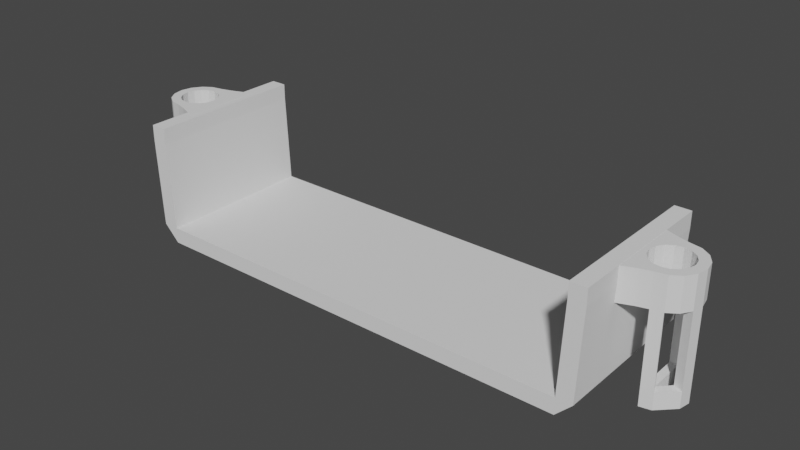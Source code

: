 # Source: BatteryBracket.blend  (saved by Blender 2.90.8; exported with 4.5.12 LTS)
import bpy
from mathutils import Matrix  # noqa: F401  (used for matrix-valued properties, if any)

bpy.ops.wm.read_factory_settings(use_empty=True)
scene = bpy.context.scene
scene.name = 'Scene'

# ---- collections
col_collection = bpy.data.collections.new('Collection'); scene.collection.children.link(col_collection)

# ---- world
world_world = bpy.data.worlds.new('World'); scene.world = world_world
world_world.use_nodes = True; world_world.node_tree.nodes.clear()
_N = world_world.node_tree.nodes; _L = world_world.node_tree.links
n0 = _N.new('ShaderNodeOutputWorld'); n0.name = 'World Output'; n0.location = (300, 300)
n1 = _N.new('ShaderNodeBackground'); n1.name = 'Background'; n1.location = (10, 300)
n1.inputs[0].default_value = (0.05088, 0.05088, 0.05088, 1.0)
_L.new(n1.outputs[0], n0.inputs[0])
n0.is_active_output = True
world_world.color = (0.05088, 0.05088, 0.05088)
world_world.use_sun_shadow = False
world_world.sun_shadow_jitter_overblur = 0.0

# ---- meshes
me_plane = bpy.data.meshes.new('Plane')
me_plane.from_pydata([(2.75, -1.0, 1.5), (-2.75, -1.0, 1.5), (2.75, 1.0, 1.5), (-2.75, 1.0, 1.5), (2.75, -1.0, 1.3), (-2.75, -1.0, 1.3), (2.75, 1.0, 1.3), (-2.75, 1.0, 1.3), (-2.95, -1.0, 1.3), (-2.95, 1.0, 1.3), (2.95, 1.0, 1.3), (2.95, -1.0, 1.3), (2.8, 1.0, 0.2), (2.8, -1.0, 0.2), (-2.8, -1.0, 0.2), (-2.8, 1.0, 0.2), (-3.0, -1.0, 0.2), (-3.0, 1.0, 0.2), (3.0, 1.0, 0.2), (3.0, -1.0, 0.2), (-2.8, -1.0, 0.0), (-2.8, 1.0, 5.96e-07), (-3.0, -1.0, 1.192e-07), (-3.0, 1.0, 5.96e-07), (2.8, 1.0, 0.0), (2.8, -1.0, -5.96e-07), (3.0, 1.0, -1.192e-07), (3.0, -1.0, -5.96e-07)], [], [(0, 2, 3, 1), (4, 5, 7, 6), (3, 9, 8, 1), (6, 10, 18, 12), (3, 2, 6, 7), (0, 1, 5, 4), (5, 1, 8), (7, 9, 3), (4, 6, 12, 13), (0, 11, 10, 2), (4, 11, 0), (2, 10, 6), (19, 13, 25, 27), (14, 16, 22, 20), (8, 9, 17, 16), (5, 8, 16, 14), (11, 4, 13, 19), (10, 11, 19, 18), (9, 7, 15, 17), (7, 5, 14, 15), (21, 20, 22, 23), (15, 14, 20, 21), (17, 15, 21, 23), (25, 24, 26, 27), (12, 18, 26, 24), (13, 12, 24, 25), (17, 23, 22, 16), (19, 27, 26, 18)])
_uv = me_plane.uv_layers.new(name='UVMap')
_uv.uv.foreach_set('vector', [0.0, 0.0, 0.0, 1.0, 1.0, 1.0, 1.0, 0.0, 0.0, 0.0, 1.0, 0.0, 1.0, 1.0, 0.0, 1.0, 1.0, 1.0, 1.0, 1.0, 1.0, 0.0, 1.0, 0.0, 0.0, 1.0, 0.0, 1.0, 0.0, 1.0, 0.0, 1.0, 1.0, 1.0, 0.0, 1.0, 0.0, 1.0, 1.0, 1.0, 0.0, 0.0, 1.0, 0.0, 1.0, 0.0, 0.0, 0.0, 1.0, 0.0, 1.0, 0.0, 1.0, 0.0, 1.0, 1.0, 1.0, 1.0, 1.0, 1.0, 0.0, 0.0, 0.0, 1.0, 0.0, 1.0, 0.0, 0.0, 0.0, 0.0, 0.0, 0.0, 0.0, 1.0, 0.0, 1.0, 0.0, 0.0, 0.0, 0.0, 0.0, 0.0, 0.0, 1.0, 0.0, 1.0, 0.0, 1.0, 0.0, 0.0, 0.0, 0.0, 0.0, 0.0, 0.0, 0.0, 1.0, 0.0, 1.0, 0.0, 1.0, 0.0, 1.0, 0.0, 1.0, 0.0, 1.0, 1.0, 1.0, 1.0, 1.0, 0.0, 1.0, 0.0, 1.0, 0.0, 1.0, 0.0, 1.0, 0.0, 0.0, 0.0, 0.0, 0.0, 0.0, 0.0, 0.0, 0.0, 0.0, 1.0, 0.0, 0.0, 0.0, 0.0, 0.0, 1.0, 1.0, 1.0, 1.0, 1.0, 1.0, 1.0, 1.0, 1.0, 1.0, 1.0, 1.0, 0.0, 1.0, 0.0, 1.0, 1.0, 1.0, 1.0, 1.0, 0.0, 1.0, 0.0, 1.0, 1.0, 1.0, 1.0, 1.0, 0.0, 1.0, 0.0, 1.0, 1.0, 1.0, 1.0, 1.0, 1.0, 1.0, 1.0, 1.0, 1.0, 0.0, 0.0, 0.0, 1.0, 0.0, 1.0, 0.0, 0.0, 0.0, 1.0, 0.0, 1.0, 0.0, 1.0, 0.0, 1.0, 0.0, 0.0, 0.0, 1.0, 0.0, 1.0, 0.0, 0.0, 1.0, 1.0, 1.0, 1.0, 1.0, 0.0, 1.0, 0.0, 0.0, 0.0, 0.0, 0.0, 0.0, 1.0, 0.0, 1.0])
me_plane.use_remesh_fix_poles = True
me_plane.use_remesh_preserve_attributes = False
me_plane.use_mirror_vertex_groups = False
me_plane.update()
me_circle = bpy.data.meshes.new('Circle')
me_circle.from_pydata([(0.0, 0.24, 0.0), (-0.09184, 0.2217, 0.0), (-0.1697, 0.1697, 0.0), (-0.2217, 0.09184, 0.0), (-0.24, -1.049e-08, 0.0), (-0.2217, -0.09184, 0.0), (-0.1697, -0.1697, 0.0), (-0.09184, -0.2217, 0.0), (-3.624e-08, -0.24, 0.0), (0.09184, -0.2217, 0.0), (0.1697, -0.1697, 0.0), (0.2217, -0.09184, 0.0), (0.24, 2.862e-09, 0.0), (0.2217, 0.09184, 0.0), (0.1697, 0.1697, 0.0), (0.09184, 0.2217, 0.0), (1.071e-08, 0.36, 0.0), (-0.1378, 0.3326, 0.0), (-0.2546, 0.2546, 0.0), (-0.3326, 0.1378, 0.0), (-0.36, -1.62e-08, 0.0), (-0.3326, -0.1378, 0.0), (-0.2546, -0.2546, 0.0), (-0.1378, -0.3326, 0.0), (-4.365e-08, -0.36, 0.0), (0.1378, -0.3991, 0.0), (0.4223, -0.5091, 0.0), (0.4223, -0.2755, 0.0), (0.4223, -2.215e-08, 0.0), (0.4223, 0.2755, 0.0), (0.4223, 0.5091, 0.0), (0.1378, 0.3991, 0.0), (-0.09184, 0.2217, 0.4), (0.0, 0.24, 0.4), (-0.1697, 0.1697, 0.4), (-0.2217, 0.09184, 0.4), (-0.24, -1.049e-08, 0.4), (-0.2217, -0.09184, 0.4), (-0.1697, -0.1697, 0.4), (-0.09184, -0.2217, 0.4), (-3.624e-08, -0.24, 0.4), (0.09184, -0.2217, 0.4), (0.1697, -0.1697, 0.4), (0.2217, -0.09184, 0.4), (0.24, 2.862e-09, 0.4), (0.2217, 0.09184, 0.4), (0.1697, 0.1697, 0.4), (0.09184, 0.2217, 0.4), (-0.1378, 0.3326, 0.4), (1.071e-08, 0.36, 0.4), (-0.2546, 0.2546, 0.4), (-0.3326, 0.1378, 0.4), (-0.36, -1.62e-08, 0.4), (-0.3326, -0.1378, 0.4), (-0.2546, -0.2546, 0.4), (-0.1378, -0.3326, 0.4), (-4.365e-08, -0.36, 0.4), (0.1378, -0.3991, 0.4), (0.4223, -0.5091, 0.4), (0.4223, -0.2755, 0.4), (0.4223, -2.215e-08, 0.4), (0.4223, 0.2755, 0.4), (0.4223, 0.5091, 0.4), (0.1378, 0.3991, 0.4), (-0.09184, 0.2217, 1.3), (3.02e-08, 0.24, 1.3), (-6.04e-09, -0.24, 1.3), (-0.09184, -0.2217, 1.3), (-0.1378, 0.3326, 1.3), (4.091e-08, 0.36, 1.3), (-1.345e-08, -0.36, 1.3), (-0.1378, -0.3326, 1.3), (-0.09184, 0.2217, 1.3), (3.908e-14, 0.24, 1.3), (-3.624e-08, -0.24, 1.3), (-0.09184, -0.2217, 1.3), (-0.2217, -0.09184, 1.3), (-0.24, 4.325e-08, 1.3), (-0.3326, -0.1378, 1.3), (-0.36, 3.754e-08, 1.3), (-0.2217, -0.09184, 1.5), (-0.24, 4.325e-08, 1.5), (-0.3326, -0.1378, 1.5), (-0.36, 3.754e-08, 1.5), (-0.09184, 0.2217, 1.5), (3.02e-08, 0.24, 1.5), (-6.04e-09, -0.24, 1.5), (-0.09184, -0.2217, 1.5), (-0.1378, 0.3326, 1.5), (4.091e-08, 0.36, 1.5), (-1.345e-08, -0.36, 1.5), (-0.1378, -0.3326, 1.5)], [], [(11, 27, 26, 10), (4, 20, 19, 3), (12, 28, 27, 11), (5, 21, 20, 4), (13, 29, 28, 12), (6, 22, 21, 5), (14, 30, 29, 13), (7, 23, 22, 6), (15, 31, 30, 14), (8, 24, 23, 7), (1, 17, 16, 0), (0, 16, 31, 15), (9, 25, 24, 8), (2, 18, 17, 1), (10, 26, 25, 9), (3, 19, 18, 2), (43, 42, 58, 59), (36, 35, 51, 52), (44, 43, 59, 60), (37, 36, 77, 76), (45, 44, 60, 61), (38, 37, 53, 54), (46, 45, 61, 62), (39, 38, 54, 55), (47, 46, 62, 63), (55, 56, 70, 71), (48, 32, 64, 68), (33, 47, 63, 49), (41, 40, 56, 57), (34, 32, 48, 50), (42, 41, 57, 58), (35, 34, 50, 51), (21, 22, 54, 53), (9, 8, 40, 41), (22, 23, 55, 54), (10, 9, 41, 42), (23, 24, 56, 55), (11, 10, 42, 43), (24, 25, 57, 56), (12, 11, 43, 44), (25, 26, 58, 57), (13, 12, 44, 45), (26, 27, 59, 58), (14, 13, 45, 46), (1, 0, 33, 32), (27, 28, 60, 59), (15, 14, 46, 47), (2, 1, 32, 34), (28, 29, 61, 60), (0, 15, 47, 33), (3, 2, 34, 35), (29, 30, 62, 61), (16, 17, 48, 49), (4, 3, 35, 36), (30, 31, 63, 62), (17, 18, 50, 48), (5, 4, 36, 37), (31, 16, 49, 63), (18, 19, 51, 50), (6, 5, 37, 38), (19, 20, 52, 51), (7, 6, 38, 39), (20, 21, 53, 52), (8, 7, 39, 40), (70, 66, 86, 90), (68, 64, 84, 88), (56, 40, 66, 70), (39, 55, 71, 67), (33, 49, 69, 65), (32, 33, 65, 64), (40, 39, 67, 66), (49, 48, 68, 69), (66, 67, 75, 74), (64, 65, 73, 72), (78, 76, 80, 82), (53, 37, 76, 78), (36, 52, 79, 77), (52, 53, 78, 79), (80, 81, 83, 82), (79, 78, 82, 83), (77, 79, 83, 81), (76, 77, 81, 80), (86, 87, 91, 90), (84, 85, 89, 88), (71, 70, 90, 91), (66, 67, 87, 86), (65, 69, 89, 85), (67, 71, 91, 87), (69, 68, 88, 89), (64, 65, 85, 84), (65, 66, 86, 85), (67, 64, 84, 87), (84, 64, 77, 81), (79, 68, 88, 83), (87, 67, 76, 80), (78, 71, 91, 82), (66, 65, 64, 67), (71, 78, 76, 67), (68, 79, 77, 64), (82, 91, 87, 80), (83, 88, 84, 81), (85, 86, 87, 84)])
_uv = me_circle.uv_layers.new(name='UVMap')
_uv.uv.foreach_set('vector', [0.0, 0.0, 0.0, 0.0, 0.0, 0.0, 0.0, 0.0, 0.0, 0.0, 0.0, 0.0, 0.0, 0.0, 0.0, 0.0, 0.0, 0.0, 0.0, 0.0, 0.0, 0.0, 0.0, 0.0, 0.0, 0.0, 0.0, 0.0, 0.0, 0.0, 0.0, 0.0, 0.0, 0.0, 0.0, 0.0, 0.0, 0.0, 0.0, 0.0, 0.0, 0.0, 0.0, 0.0, 0.0, 0.0, 0.0, 0.0, 0.0, 0.0, 0.0, 0.0, 0.0, 0.0, 0.0, 0.0, 0.0, 0.0, 0.0, 0.0, 0.0, 0.0, 0.0, 0.0, 0.0, 0.0, 0.0, 0.0, 0.0, 0.0, 0.0, 0.0, 0.0, 0.0, 0.0, 0.0, 0.0, 0.0, 0.0, 0.0, 0.0, 0.0, 0.0, 0.0, 0.0, 0.0, 0.0, 0.0, 0.0, 0.0, 0.0, 0.0, 0.0, 0.0, 0.0, 0.0, 0.0, 0.0, 0.0, 0.0, 0.0, 0.0, 0.0, 0.0, 0.0, 0.0, 0.0, 0.0, 0.0, 0.0, 0.0, 0.0, 0.0, 0.0, 0.0, 0.0, 0.0, 0.0, 0.0, 0.0, 0.0, 0.0, 0.0, 0.0, 0.0, 0.0, 0.0, 0.0, 0.0, 0.0, 0.0, 0.0, 0.0, 0.0, 0.0, 0.0, 0.0, 0.0, 0.0, 0.0, 0.0, 0.0, 0.0, 0.0, 0.0, 0.0, 0.0, 0.0, 0.0, 0.0, 0.0, 0.0, 0.0, 0.0, 0.0, 0.0, 0.0, 0.0, 0.0, 0.0, 0.0, 0.0, 0.0, 0.0, 0.0, 0.0, 0.0, 0.0, 0.0, 0.0, 0.0, 0.0, 0.0, 0.0, 0.0, 0.0, 0.0, 0.0, 0.0, 0.0, 0.0, 0.0, 0.0, 0.0, 0.0, 0.0, 0.0, 0.0, 0.0, 0.0, 0.0, 0.0, 0.0, 0.0, 0.0, 0.0, 0.0, 0.0, 0.0, 0.0, 0.0, 0.0, 0.0, 0.0, 0.0, 0.0, 0.0, 0.0, 0.0, 0.0, 0.0, 0.0, 0.0, 0.0, 0.0, 0.0, 0.0, 0.0, 0.0, 0.0, 0.0, 0.0, 0.0, 0.0, 0.0, 0.0, 0.0, 0.0, 0.0, 0.0, 0.0, 0.0, 0.0, 0.0, 0.0, 0.0, 0.0, 0.0, 0.0, 0.0, 0.0, 0.0, 0.0, 0.0, 0.0, 0.0, 0.0, 0.0, 0.0, 0.0, 0.0, 0.0, 0.0, 0.0, 0.0, 0.0, 0.0, 0.0, 0.0, 0.0, 0.0, 0.0, 0.0, 0.0, 0.0, 0.0, 0.0, 0.0, 0.0, 0.0, 0.0, 0.0, 0.0, 0.0, 0.0, 0.0, 0.0, 0.0, 0.0, 0.0, 0.0, 0.0, 0.0, 0.0, 0.0, 0.0, 0.0, 0.0, 0.0, 0.0, 0.0, 0.0, 0.0, 0.0, 0.0, 0.0, 0.0, 0.0, 0.0, 0.0, 0.0, 0.0, 0.0, 0.0, 0.0, 0.0, 0.0, 0.0, 0.0, 0.0, 0.0, 0.0, 0.0, 0.0, 0.0, 0.0, 0.0, 0.0, 0.0, 0.0, 0.0, 0.0, 0.0, 0.0, 0.0, 0.0, 0.0, 0.0, 0.0, 0.0, 0.0, 0.0, 0.0, 0.0, 0.0, 0.0, 0.0, 0.0, 0.0, 0.0, 0.0, 0.0, 0.0, 0.0, 0.0, 0.0, 0.0, 0.0, 0.0, 0.0, 0.0, 0.0, 0.0, 0.0, 0.0, 0.0, 0.0, 0.0, 0.0, 0.0, 0.0, 0.0, 0.0, 0.0, 0.0, 0.0, 0.0, 0.0, 0.0, 0.0, 0.0, 0.0, 0.0, 0.0, 0.0, 0.0, 0.0, 0.0, 0.0, 0.0, 0.0, 0.0, 0.0, 0.0, 0.0, 0.0, 0.0, 0.0, 0.0, 0.0, 0.0, 0.0, 0.0, 0.0, 0.0, 0.0, 0.0, 0.0, 0.0, 0.0, 0.0, 0.0, 0.0, 0.0, 0.0, 0.0, 0.0, 0.0, 0.0, 0.0, 0.0, 0.0, 0.0, 0.0, 0.0, 0.0, 0.0, 0.0, 0.0, 0.0, 0.0, 0.0, 0.0, 0.0, 0.0, 0.0, 0.0, 0.0, 0.0, 0.0, 0.0, 0.0, 0.0, 0.0, 0.0, 0.0, 0.0, 0.0, 0.0, 0.0, 0.0, 0.0, 0.0, 0.0, 0.0, 0.0, 0.0, 0.0, 0.0, 0.0, 0.0, 0.0, 0.0, 0.0, 0.0, 0.0, 0.0, 0.0, 0.0, 0.0, 0.0, 0.0, 0.0, 0.0, 0.0, 0.0, 0.0, 0.0, 0.0, 0.0, 0.0, 0.0, 0.0, 0.0, 0.0, 0.0, 0.0, 0.0, 0.0, 0.0, 0.0, 0.0, 0.0, 0.0, 0.0, 0.0, 0.0, 0.0, 0.0, 0.0, 0.0, 0.0, 0.0, 0.0, 0.0, 0.0, 0.0, 0.0, 0.0, 0.0, 0.0, 0.0, 0.0, 0.0, 0.0, 0.0, 0.0, 0.0, 0.0, 0.0, 0.0, 0.0, 0.0, 0.0, 0.0, 0.0, 0.0, 0.0, 0.0, 0.0, 0.0, 0.0, 0.0, 0.0, 0.0, 0.0, 0.0, 0.0, 0.0, 0.0, 0.0, 0.0, 0.0, 0.0, 0.0, 0.0, 0.0, 0.0, 0.0, 0.0, 0.0, 0.0, 0.0, 0.0, 0.0, 0.0, 0.0, 0.0, 0.0, 0.0, 0.0, 0.0, 0.0, 0.0, 0.0, 0.0, 0.0, 0.0, 0.0, 0.0, 0.0, 0.0, 0.0, 0.0, 0.0, 0.0, 0.0, 0.0, 0.0, 0.0, 0.0, 0.0, 0.0, 0.0, 0.0, 0.0, 0.0, 0.0, 0.0, 0.0, 0.0, 0.0, 0.0, 0.0, 0.0, 0.0, 0.0, 0.0, 0.0, 0.0, 0.0, 0.0, 0.0, 0.0, 0.0, 0.0, 0.0, 0.0, 0.0, 0.0, 0.0, 0.0, 0.0, 0.0, 0.0, 0.0, 0.0, 0.0, 0.0, 0.0, 0.0, 0.0, 0.0, 0.0, 0.0, 0.0, 0.0, 0.0, 0.0, 0.0, 0.0, 0.0, 0.0, 0.0, 0.0, 0.0, 0.0, 0.0, 0.0, 0.0, 0.0, 0.0, 0.0, 0.0, 0.0, 0.0, 0.0, 0.0, 0.0, 0.0, 0.0, 0.0, 0.0, 0.0, 0.0, 0.0, 0.0, 0.0, 0.0, 0.0, 0.0, 0.0, 0.0, 0.0, 0.0, 0.0, 0.0, 0.0, 0.0, 0.0, 0.0, 0.0, 0.0, 0.0, 0.0, 0.0, 0.0, 0.0, 0.0, 0.0, 0.0, 0.0, 0.0, 0.0, 0.0, 0.0, 0.0, 0.0, 0.0, 0.0, 0.0, 0.0, 0.0, 0.0, 0.0, 0.0, 0.0, 0.0, 0.0, 0.0, 0.0, 0.0, 0.0, 0.0, 0.0, 0.0, 0.0, 0.0, 0.0, 0.0, 0.0, 0.0, 0.0, 0.0, 0.0, 0.0, 0.0, 0.0, 0.0, 0.0, 0.0, 0.0, 0.0, 0.0, 0.0, 0.0, 0.0, 0.0, 0.0, 0.0, 0.0, 0.0, 0.0, 0.0, 0.0, 0.0, 0.0, 0.0, 0.0, 0.0, 0.0, 0.0, 0.0, 0.0, 0.0, 0.0, 0.0, 0.0, 0.0, 0.0, 0.0, 0.0, 0.0, 0.0, 0.0, 0.0, 0.0, 0.0, 0.0, 0.0, 0.0, 0.0, 0.0, 0.0, 0.0, 0.0, 0.0, 0.0, 0.0, 0.0, 0.0, 0.0, 0.0, 0.0, 0.0, 0.0, 0.0, 0.0, 0.0, 0.0, 0.0, 0.0, 0.0, 0.0, 0.0, 0.0, 0.0, 0.0, 0.0, 0.0, 0.0, 0.0, 0.0, 0.0, 0.0, 0.0, 0.0, 0.0, 0.0, 0.0, 0.0, 0.0, 0.0, 0.0, 0.0, 0.0, 0.0, 0.0, 0.0, 0.0, 0.0, 0.0, 0.0, 0.0, 0.0, 0.0, 0.0, 0.0, 0.0, 0.0, 0.0, 0.0, 0.0, 0.0, 0.0, 0.0])
me_circle.use_remesh_fix_poles = True
me_circle.use_remesh_preserve_attributes = False
me_circle.use_mirror_vertex_groups = False
me_circle.update()
me_circle_001 = bpy.data.meshes.new('Circle.001')
me_circle_001.from_pydata([(0.0, 0.24, 0.0), (-0.09184, 0.2217, 0.0), (-0.1697, 0.1697, 0.0), (-0.2217, 0.09184, 0.0), (-0.24, -1.049e-08, 0.0), (-0.2217, -0.09184, 0.0), (-0.1697, -0.1697, 0.0), (-0.09184, -0.2217, 0.0), (-3.624e-08, -0.24, 0.0), (0.09184, -0.2217, 0.0), (0.1697, -0.1697, 0.0), (0.2217, -0.09184, 0.0), (0.24, 2.862e-09, 0.0), (0.2217, 0.09184, 0.0), (0.1697, 0.1697, 0.0), (0.09184, 0.2217, 0.0), (1.071e-08, 0.36, 0.0), (-0.1378, 0.3326, 0.0), (-0.2546, 0.2546, 0.0), (-0.3326, 0.1378, 0.0), (-0.36, -1.62e-08, 0.0), (-0.3326, -0.1378, 0.0), (-0.2546, -0.2546, 0.0), (-0.1378, -0.3326, 0.0), (-4.365e-08, -0.36, 0.0), (0.1378, -0.3991, 0.0), (0.4223, -0.5091, 0.0), (0.4223, -0.2755, 0.0), (0.4223, -2.63e-08, 0.0), (0.4223, 0.2755, 0.0), (0.4223, 0.5091, 0.0), (0.1378, 0.3991, 0.0), (-0.09184, 0.2217, 0.4), (0.0, 0.24, 0.4), (-0.1697, 0.1697, 0.4), (-0.2217, 0.09184, 0.4), (-0.24, -1.049e-08, 0.4), (-0.2217, -0.09184, 0.4), (-0.1697, -0.1697, 0.4), (-0.09184, -0.2217, 0.4), (-3.624e-08, -0.24, 0.4), (0.09184, -0.2217, 0.4), (0.1697, -0.1697, 0.4), (0.2217, -0.09184, 0.4), (0.24, 2.862e-09, 0.4), (0.2217, 0.09184, 0.4), (0.1697, 0.1697, 0.4), (0.09184, 0.2217, 0.4), (-0.1378, 0.3326, 0.4), (1.071e-08, 0.36, 0.4), (-0.2546, 0.2546, 0.4), (-0.3326, 0.1378, 0.4), (-0.36, -1.62e-08, 0.4), (-0.3326, -0.1378, 0.4), (-0.2546, -0.2546, 0.4), (-0.1378, -0.3326, 0.4), (-4.365e-08, -0.36, 0.4), (0.1378, -0.3991, 0.4), (0.4223, -0.5091, 0.4), (0.4223, -0.2755, 0.4), (0.4223, -2.63e-08, 0.4), (0.4223, 0.2755, 0.4), (0.4223, 0.5091, 0.4), (0.1378, 0.3991, 0.4), (-0.09184, 0.2217, 1.3), (-3.02e-08, 0.24, 1.3), (-6.644e-08, -0.24, 1.3), (-0.09184, -0.2217, 1.3), (-0.1378, 0.3326, 1.3), (-1.949e-08, 0.36, 1.3), (-7.385e-08, -0.36, 1.3), (-0.1378, -0.3326, 1.3), (-0.24, -6.423e-08, 1.3), (-0.2217, 0.09184, 1.3), (-0.36, -6.995e-08, 1.3), (-0.3326, 0.1378, 1.3), (-0.24, -6.423e-08, 1.5), (-0.2217, 0.09184, 1.5), (-0.36, -6.995e-08, 1.5), (-0.3326, 0.1378, 1.5), (-0.09184, 0.2217, 1.5), (-3.02e-08, 0.24, 1.5), (-6.644e-08, -0.24, 1.5), (-0.09184, -0.2217, 1.5), (-0.1378, 0.3326, 1.5), (-1.949e-08, 0.36, 1.5), (-7.385e-08, -0.36, 1.5), (-0.1378, -0.3326, 1.5)], [], [(11, 27, 26, 10), (4, 20, 19, 3), (12, 28, 27, 11), (5, 21, 20, 4), (13, 29, 28, 12), (6, 22, 21, 5), (14, 30, 29, 13), (7, 23, 22, 6), (15, 31, 30, 14), (8, 24, 23, 7), (1, 17, 16, 0), (0, 16, 31, 15), (9, 25, 24, 8), (2, 18, 17, 1), (10, 26, 25, 9), (3, 19, 18, 2), (43, 42, 58, 59), (35, 51, 75, 73), (44, 43, 59, 60), (37, 36, 52, 53), (45, 44, 60, 61), (38, 37, 53, 54), (46, 45, 61, 62), (39, 38, 54, 55), (47, 46, 62, 63), (55, 56, 70, 71), (48, 32, 64, 68), (33, 47, 63, 49), (41, 40, 56, 57), (34, 32, 48, 50), (42, 41, 57, 58), (35, 34, 50, 51), (21, 22, 54, 53), (9, 8, 40, 41), (22, 23, 55, 54), (10, 9, 41, 42), (23, 24, 56, 55), (11, 10, 42, 43), (24, 25, 57, 56), (12, 11, 43, 44), (25, 26, 58, 57), (13, 12, 44, 45), (26, 27, 59, 58), (14, 13, 45, 46), (1, 0, 33, 32), (27, 28, 60, 59), (15, 14, 46, 47), (2, 1, 32, 34), (28, 29, 61, 60), (0, 15, 47, 33), (3, 2, 34, 35), (29, 30, 62, 61), (16, 17, 48, 49), (4, 3, 35, 36), (30, 31, 63, 62), (17, 18, 50, 48), (5, 4, 36, 37), (31, 16, 49, 63), (18, 19, 51, 50), (6, 5, 37, 38), (19, 20, 52, 51), (7, 6, 38, 39), (20, 21, 53, 52), (8, 7, 39, 40), (70, 66, 82, 86), (68, 64, 80, 84), (56, 40, 66, 70), (39, 55, 71, 67), (33, 49, 69, 65), (32, 33, 65, 64), (40, 39, 67, 66), (49, 48, 68, 69), (74, 72, 76, 78), (51, 52, 74, 75), (52, 36, 72, 74), (36, 35, 73, 72), (76, 77, 79, 78), (75, 74, 78, 79), (73, 75, 79, 77), (72, 73, 77, 76), (82, 83, 87, 86), (80, 81, 85, 84), (71, 70, 86, 87), (66, 67, 83, 82), (65, 69, 85, 81), (67, 71, 87, 83), (69, 68, 84, 85), (64, 65, 81, 80), (65, 66, 82, 81), (67, 64, 80, 83), (72, 67, 83, 76), (74, 71, 87, 78), (80, 64, 73, 77), (84, 68, 75, 79), (66, 65, 64, 67), (74, 71, 67, 72), (68, 75, 73, 64), (79, 84, 80, 77), (81, 82, 83, 80), (78, 87, 83, 76)])
_uv = me_circle_001.uv_layers.new(name='UVMap')
_uv.uv.foreach_set('vector', [0.0, 0.0, 0.0, 0.0, 0.0, 0.0, 0.0, 0.0, 0.0, 0.0, 0.0, 0.0, 0.0, 0.0, 0.0, 0.0, 0.0, 0.0, 0.0, 0.0, 0.0, 0.0, 0.0, 0.0, 0.0, 0.0, 0.0, 0.0, 0.0, 0.0, 0.0, 0.0, 0.0, 0.0, 0.0, 0.0, 0.0, 0.0, 0.0, 0.0, 0.0, 0.0, 0.0, 0.0, 0.0, 0.0, 0.0, 0.0, 0.0, 0.0, 0.0, 0.0, 0.0, 0.0, 0.0, 0.0, 0.0, 0.0, 0.0, 0.0, 0.0, 0.0, 0.0, 0.0, 0.0, 0.0, 0.0, 0.0, 0.0, 0.0, 0.0, 0.0, 0.0, 0.0, 0.0, 0.0, 0.0, 0.0, 0.0, 0.0, 0.0, 0.0, 0.0, 0.0, 0.0, 0.0, 0.0, 0.0, 0.0, 0.0, 0.0, 0.0, 0.0, 0.0, 0.0, 0.0, 0.0, 0.0, 0.0, 0.0, 0.0, 0.0, 0.0, 0.0, 0.0, 0.0, 0.0, 0.0, 0.0, 0.0, 0.0, 0.0, 0.0, 0.0, 0.0, 0.0, 0.0, 0.0, 0.0, 0.0, 0.0, 0.0, 0.0, 0.0, 0.0, 0.0, 0.0, 0.0, 0.0, 0.0, 0.0, 0.0, 0.0, 0.0, 0.0, 0.0, 0.0, 0.0, 0.0, 0.0, 0.0, 0.0, 0.0, 0.0, 0.0, 0.0, 0.0, 0.0, 0.0, 0.0, 0.0, 0.0, 0.0, 0.0, 0.0, 0.0, 0.0, 0.0, 0.0, 0.0, 0.0, 0.0, 0.0, 0.0, 0.0, 0.0, 0.0, 0.0, 0.0, 0.0, 0.0, 0.0, 0.0, 0.0, 0.0, 0.0, 0.0, 0.0, 0.0, 0.0, 0.0, 0.0, 0.0, 0.0, 0.0, 0.0, 0.0, 0.0, 0.0, 0.0, 0.0, 0.0, 0.0, 0.0, 0.0, 0.0, 0.0, 0.0, 0.0, 0.0, 0.0, 0.0, 0.0, 0.0, 0.0, 0.0, 0.0, 0.0, 0.0, 0.0, 0.0, 0.0, 0.0, 0.0, 0.0, 0.0, 0.0, 0.0, 0.0, 0.0, 0.0, 0.0, 0.0, 0.0, 0.0, 0.0, 0.0, 0.0, 0.0, 0.0, 0.0, 0.0, 0.0, 0.0, 0.0, 0.0, 0.0, 0.0, 0.0, 0.0, 0.0, 0.0, 0.0, 0.0, 0.0, 0.0, 0.0, 0.0, 0.0, 0.0, 0.0, 0.0, 0.0, 0.0, 0.0, 0.0, 0.0, 0.0, 0.0, 0.0, 0.0, 0.0, 0.0, 0.0, 0.0, 0.0, 0.0, 0.0, 0.0, 0.0, 0.0, 0.0, 0.0, 0.0, 0.0, 0.0, 0.0, 0.0, 0.0, 0.0, 0.0, 0.0, 0.0, 0.0, 0.0, 0.0, 0.0, 0.0, 0.0, 0.0, 0.0, 0.0, 0.0, 0.0, 0.0, 0.0, 0.0, 0.0, 0.0, 0.0, 0.0, 0.0, 0.0, 0.0, 0.0, 0.0, 0.0, 0.0, 0.0, 0.0, 0.0, 0.0, 0.0, 0.0, 0.0, 0.0, 0.0, 0.0, 0.0, 0.0, 0.0, 0.0, 0.0, 0.0, 0.0, 0.0, 0.0, 0.0, 0.0, 0.0, 0.0, 0.0, 0.0, 0.0, 0.0, 0.0, 0.0, 0.0, 0.0, 0.0, 0.0, 0.0, 0.0, 0.0, 0.0, 0.0, 0.0, 0.0, 0.0, 0.0, 0.0, 0.0, 0.0, 0.0, 0.0, 0.0, 0.0, 0.0, 0.0, 0.0, 0.0, 0.0, 0.0, 0.0, 0.0, 0.0, 0.0, 0.0, 0.0, 0.0, 0.0, 0.0, 0.0, 0.0, 0.0, 0.0, 0.0, 0.0, 0.0, 0.0, 0.0, 0.0, 0.0, 0.0, 0.0, 0.0, 0.0, 0.0, 0.0, 0.0, 0.0, 0.0, 0.0, 0.0, 0.0, 0.0, 0.0, 0.0, 0.0, 0.0, 0.0, 0.0, 0.0, 0.0, 0.0, 0.0, 0.0, 0.0, 0.0, 0.0, 0.0, 0.0, 0.0, 0.0, 0.0, 0.0, 0.0, 0.0, 0.0, 0.0, 0.0, 0.0, 0.0, 0.0, 0.0, 0.0, 0.0, 0.0, 0.0, 0.0, 0.0, 0.0, 0.0, 0.0, 0.0, 0.0, 0.0, 0.0, 0.0, 0.0, 0.0, 0.0, 0.0, 0.0, 0.0, 0.0, 0.0, 0.0, 0.0, 0.0, 0.0, 0.0, 0.0, 0.0, 0.0, 0.0, 0.0, 0.0, 0.0, 0.0, 0.0, 0.0, 0.0, 0.0, 0.0, 0.0, 0.0, 0.0, 0.0, 0.0, 0.0, 0.0, 0.0, 0.0, 0.0, 0.0, 0.0, 0.0, 0.0, 0.0, 0.0, 0.0, 0.0, 0.0, 0.0, 0.0, 0.0, 0.0, 0.0, 0.0, 0.0, 0.0, 0.0, 0.0, 0.0, 0.0, 0.0, 0.0, 0.0, 0.0, 0.0, 0.0, 0.0, 0.0, 0.0, 0.0, 0.0, 0.0, 0.0, 0.0, 0.0, 0.0, 0.0, 0.0, 0.0, 0.0, 0.0, 0.0, 0.0, 0.0, 0.0, 0.0, 0.0, 0.0, 0.0, 0.0, 0.0, 0.0, 0.0, 0.0, 0.0, 0.0, 0.0, 0.0, 0.0, 0.0, 0.0, 0.0, 0.0, 0.0, 0.0, 0.0, 0.0, 0.0, 0.0, 0.0, 0.0, 0.0, 0.0, 0.0, 0.0, 0.0, 0.0, 0.0, 0.0, 0.0, 0.0, 0.0, 0.0, 0.0, 0.0, 0.0, 0.0, 0.0, 0.0, 0.0, 0.0, 0.0, 0.0, 0.0, 0.0, 0.0, 0.0, 0.0, 0.0, 0.0, 0.0, 0.0, 0.0, 0.0, 0.0, 0.0, 0.0, 0.0, 0.0, 0.0, 0.0, 0.0, 0.0, 0.0, 0.0, 0.0, 0.0, 0.0, 0.0, 0.0, 0.0, 0.0, 0.0, 0.0, 0.0, 0.0, 0.0, 0.0, 0.0, 0.0, 0.0, 0.0, 0.0, 0.0, 0.0, 0.0, 0.0, 0.0, 0.0, 0.0, 0.0, 0.0, 0.0, 0.0, 0.0, 0.0, 0.0, 0.0, 0.0, 0.0, 0.0, 0.0, 0.0, 0.0, 0.0, 0.0, 0.0, 0.0, 0.0, 0.0, 0.0, 0.0, 0.0, 0.0, 0.0, 0.0, 0.0, 0.0, 0.0, 0.0, 0.0, 0.0, 0.0, 0.0, 0.0, 0.0, 0.0, 0.0, 0.0, 0.0, 0.0, 0.0, 0.0, 0.0, 0.0, 0.0, 0.0, 0.0, 0.0, 0.0, 0.0, 0.0, 0.0, 0.0, 0.0, 0.0, 0.0, 0.0, 0.0, 0.0, 0.0, 0.0, 0.0, 0.0, 0.0, 0.0, 0.0, 0.0, 0.0, 0.0, 0.0, 0.0, 0.0, 0.0, 0.0, 0.0, 0.0, 0.0, 0.0, 0.0, 0.0, 0.0, 0.0, 0.0, 0.0, 0.0, 0.0, 0.0, 0.0, 0.0, 0.0, 0.0, 0.0, 0.0, 0.0, 0.0, 0.0, 0.0, 0.0, 0.0, 0.0, 0.0, 0.0, 0.0, 0.0, 0.0, 0.0, 0.0, 0.0, 0.0, 0.0, 0.0, 0.0, 0.0, 0.0, 0.0, 0.0, 0.0, 0.0, 0.0, 0.0, 0.0, 0.0, 0.0, 0.0, 0.0, 0.0, 0.0, 0.0, 0.0, 0.0, 0.0, 0.0, 0.0, 0.0, 0.0, 0.0, 0.0, 0.0, 0.0, 0.0, 0.0, 0.0, 0.0, 0.0, 0.0, 0.0, 0.0, 0.0, 0.0, 0.0, 0.0, 0.0, 0.0, 0.0, 0.0, 0.0, 0.0, 0.0, 0.0, 0.0, 0.0, 0.0, 0.0, 0.0, 0.0, 0.0, 0.0, 0.0, 0.0, 0.0, 0.0, 0.0, 0.0, 0.0, 0.0, 0.0, 0.0, 0.0, 0.0, 0.0, 0.0, 0.0, 0.0])
me_circle_001.use_remesh_fix_poles = True
me_circle_001.use_remesh_preserve_attributes = False
me_circle_001.use_mirror_vertex_groups = False
me_circle_001.update()

# ---- objects
ob_plane = bpy.data.objects.new('Plane', me_plane)
ob_circle = bpy.data.objects.new('Circle', me_circle)
ob_circle_001 = bpy.data.objects.new('Circle.001', me_circle_001)

# ---- transforms, parenting, visibility, modifiers, constraints
ob_plane.location = (0.0, 0.0, 0.0)
ob_plane.rotation_euler = (-2.687e-07, -3.142, 1.175e-14)
ob_plane.lineart.crease_threshold = 0.0
ob_circle.location = (3.3, 3.876e-14, -2.885e-07)
ob_circle.rotation_euler = (-2.687e-07, -3.142, 1.175e-14)
ob_circle.lineart.crease_threshold = 0.0
ob_circle_001.location = (-3.3, -3.876e-14, 2.885e-07)
ob_circle_001.rotation_euler = (2.687e-07, 3.142, 3.142)
ob_circle_001.lineart.crease_threshold = 0.0

# ---- collection membership
col_collection.objects.link(ob_plane)
col_collection.objects.link(ob_circle)
col_collection.objects.link(ob_circle_001)

# ---- scene / render settings (as saved in the file)
scene.frame_start = 1; scene.frame_end = 250; scene.frame_set(1)
scene.render.engine = 'BLENDER_EEVEE_NEXT'
scene.cycles.use_denoising = False
scene.cycles.samples = 128
scene.cycles.sampling_pattern = 'TABULATED_SOBOL'
scene.cycles.use_adaptive_sampling = False
scene.cycles.use_light_tree = False
scene.view_settings.view_transform = 'Filmic'
bpy.context.view_layer.update()

# ---- added for rendering (the .blend has no active camera and no usable light): camera, sun
cam_auto = bpy.data.cameras.new('AutoCamera')
cam_auto.lens = 50.0
cam_auto.sensor_width = 36.0
cam_auto.clip_end = 1000.0
ob_auto_camera = bpy.data.objects.new('AutoCamera', cam_auto)
scene.collection.objects.link(ob_auto_camera)
ob_auto_camera.location = (7.15674, -8.58809, 4.97539)
ob_auto_camera.rotation_euler = (1.09748, -7.21219e-08, 0.694738)
scene.camera = ob_auto_camera
light_auto_sun = bpy.data.lights.new('AutoSun', 'SUN')
light_auto_sun.energy = 3.0
light_auto_sun.angle = 0.0523599
ob_auto_sun = bpy.data.objects.new('AutoSun', light_auto_sun)
scene.collection.objects.link(ob_auto_sun)
ob_auto_sun.rotation_euler = (0.872665, 0.174533, 0.523599)
bpy.context.view_layer.update()
